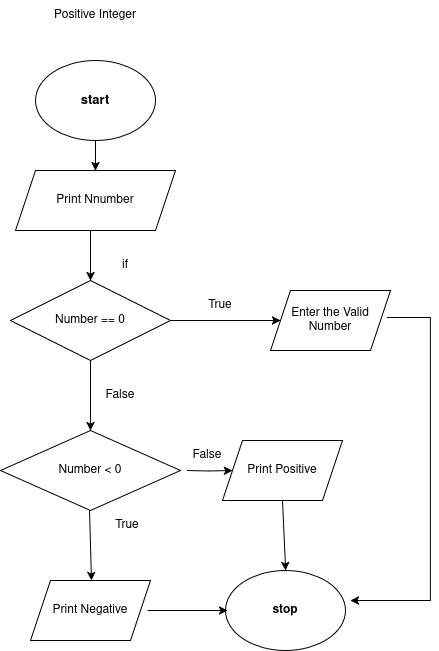

The diagram above was exported from draw.io. Its source (the exported page's mxGraphModel, read from the mxfile embedded in the PNG):
<mxGraphModel dx="1434" dy="698" grid="1" gridSize="10" guides="1" tooltips="1" connect="1" arrows="1" fold="1" page="1" pageScale="1" pageWidth="850" pageHeight="1100" math="0" shadow="0">
  <root>
    <mxCell id="0" />
    <mxCell id="1" parent="0" />
    <mxCell id="PWYuXIfXqLr_8QXN7Mat-50" value="" style="edgeStyle=orthogonalEdgeStyle;rounded=0;orthogonalLoop=1;jettySize=auto;html=1;" edge="1" parent="1" source="PWYuXIfXqLr_8QXN7Mat-51" target="PWYuXIfXqLr_8QXN7Mat-52">
      <mxGeometry relative="1" as="geometry" />
    </mxCell>
    <mxCell id="PWYuXIfXqLr_8QXN7Mat-51" value="&lt;h4 style=&quot;font-size: 13px;&quot;&gt;&lt;font style=&quot;font-size: 13px;&quot;&gt;start&lt;/font&gt;&lt;/h4&gt;" style="ellipse;whiteSpace=wrap;html=1;" vertex="1" parent="1">
      <mxGeometry x="365" y="120" width="120" height="80" as="geometry" />
    </mxCell>
    <mxCell id="PWYuXIfXqLr_8QXN7Mat-52" value="Print Nnumber" style="shape=parallelogram;perimeter=parallelogramPerimeter;whiteSpace=wrap;html=1;fixedSize=1;" vertex="1" parent="1">
      <mxGeometry x="345" y="230" width="160" height="60" as="geometry" />
    </mxCell>
    <mxCell id="PWYuXIfXqLr_8QXN7Mat-55" value="&lt;h4&gt;stop&lt;/h4&gt;" style="ellipse;whiteSpace=wrap;html=1;" vertex="1" parent="1">
      <mxGeometry x="555" y="630" width="120" height="80" as="geometry" />
    </mxCell>
    <mxCell id="PWYuXIfXqLr_8QXN7Mat-57" value="" style="endArrow=classic;html=1;rounded=0;entryX=0.5;entryY=0;entryDx=0;entryDy=0;" edge="1" parent="1">
      <mxGeometry width="50" height="50" relative="1" as="geometry">
        <mxPoint x="420" y="290" as="sourcePoint" />
        <mxPoint x="420" y="340" as="targetPoint" />
      </mxGeometry>
    </mxCell>
    <mxCell id="PWYuXIfXqLr_8QXN7Mat-99" value="" style="edgeStyle=orthogonalEdgeStyle;rounded=0;orthogonalLoop=1;jettySize=auto;html=1;" edge="1" parent="1" target="PWYuXIfXqLr_8QXN7Mat-98">
      <mxGeometry relative="1" as="geometry">
        <mxPoint x="517" y="530" as="sourcePoint" />
      </mxGeometry>
    </mxCell>
    <mxCell id="PWYuXIfXqLr_8QXN7Mat-59" value="Number &amp;lt; 0" style="rhombus;whiteSpace=wrap;html=1;" vertex="1" parent="1">
      <mxGeometry x="330" y="490" width="180" height="80" as="geometry" />
    </mxCell>
    <mxCell id="PWYuXIfXqLr_8QXN7Mat-62" value="True" style="text;html=1;align=center;verticalAlign=middle;whiteSpace=wrap;rounded=0;" vertex="1" parent="1">
      <mxGeometry x="427" y="570" width="60" height="30" as="geometry" />
    </mxCell>
    <mxCell id="PWYuXIfXqLr_8QXN7Mat-63" value="False" style="text;html=1;align=center;verticalAlign=middle;whiteSpace=wrap;rounded=0;" vertex="1" parent="1">
      <mxGeometry x="507" y="500" width="60" height="30" as="geometry" />
    </mxCell>
    <mxCell id="PWYuXIfXqLr_8QXN7Mat-72" value="Positive Integer" style="text;html=1;align=center;verticalAlign=middle;whiteSpace=wrap;rounded=0;" vertex="1" parent="1">
      <mxGeometry x="365" y="60" width="120" height="30" as="geometry" />
    </mxCell>
    <mxCell id="PWYuXIfXqLr_8QXN7Mat-89" value="if" style="text;html=1;align=center;verticalAlign=middle;whiteSpace=wrap;rounded=0;" vertex="1" parent="1">
      <mxGeometry x="425" y="310" width="60" height="30" as="geometry" />
    </mxCell>
    <mxCell id="PWYuXIfXqLr_8QXN7Mat-93" value="" style="edgeStyle=orthogonalEdgeStyle;rounded=0;orthogonalLoop=1;jettySize=auto;html=1;" edge="1" parent="1">
      <mxGeometry relative="1" as="geometry">
        <mxPoint x="477" y="670" as="sourcePoint" />
        <mxPoint x="557" y="670" as="targetPoint" />
      </mxGeometry>
    </mxCell>
    <mxCell id="PWYuXIfXqLr_8QXN7Mat-91" value="Print Negative" style="shape=parallelogram;perimeter=parallelogramPerimeter;whiteSpace=wrap;html=1;fixedSize=1;" vertex="1" parent="1">
      <mxGeometry x="360" y="640" width="120" height="60" as="geometry" />
    </mxCell>
    <mxCell id="PWYuXIfXqLr_8QXN7Mat-95" value="" style="endArrow=classic;html=1;rounded=0;entryX=0.5;entryY=0;entryDx=0;entryDy=0;" edge="1" parent="1">
      <mxGeometry width="50" height="50" relative="1" as="geometry">
        <mxPoint x="419" y="570" as="sourcePoint" />
        <mxPoint x="421" y="640" as="targetPoint" />
      </mxGeometry>
    </mxCell>
    <mxCell id="PWYuXIfXqLr_8QXN7Mat-98" value="Print Positive" style="shape=parallelogram;perimeter=parallelogramPerimeter;whiteSpace=wrap;html=1;fixedSize=1;" vertex="1" parent="1">
      <mxGeometry x="552" y="500" width="120" height="60" as="geometry" />
    </mxCell>
    <mxCell id="PWYuXIfXqLr_8QXN7Mat-101" value="" style="endArrow=classic;html=1;rounded=0;exitX=0.5;exitY=1;exitDx=0;exitDy=0;" edge="1" parent="1" source="PWYuXIfXqLr_8QXN7Mat-98">
      <mxGeometry width="50" height="50" relative="1" as="geometry">
        <mxPoint x="602" y="560" as="sourcePoint" />
        <mxPoint x="615.1826524015539" y="630.0183528341877" as="targetPoint" />
      </mxGeometry>
    </mxCell>
    <mxCell id="PWYuXIfXqLr_8QXN7Mat-105" value="" style="edgeStyle=orthogonalEdgeStyle;rounded=0;orthogonalLoop=1;jettySize=auto;html=1;" edge="1" parent="1" source="PWYuXIfXqLr_8QXN7Mat-103" target="PWYuXIfXqLr_8QXN7Mat-104">
      <mxGeometry relative="1" as="geometry" />
    </mxCell>
    <mxCell id="PWYuXIfXqLr_8QXN7Mat-106" value="" style="edgeStyle=orthogonalEdgeStyle;rounded=0;orthogonalLoop=1;jettySize=auto;html=1;" edge="1" parent="1" source="PWYuXIfXqLr_8QXN7Mat-103" target="PWYuXIfXqLr_8QXN7Mat-59">
      <mxGeometry relative="1" as="geometry" />
    </mxCell>
    <mxCell id="PWYuXIfXqLr_8QXN7Mat-103" value="Number == 0" style="rhombus;whiteSpace=wrap;html=1;" vertex="1" parent="1">
      <mxGeometry x="340" y="340" width="160" height="80" as="geometry" />
    </mxCell>
    <mxCell id="PWYuXIfXqLr_8QXN7Mat-104" value="Enter the Valid Number" style="shape=parallelogram;perimeter=parallelogramPerimeter;whiteSpace=wrap;html=1;fixedSize=1;" vertex="1" parent="1">
      <mxGeometry x="600" y="350" width="120" height="60" as="geometry" />
    </mxCell>
    <mxCell id="PWYuXIfXqLr_8QXN7Mat-107" value="False" style="text;html=1;align=center;verticalAlign=middle;whiteSpace=wrap;rounded=0;" vertex="1" parent="1">
      <mxGeometry x="420" y="440" width="60" height="30" as="geometry" />
    </mxCell>
    <mxCell id="PWYuXIfXqLr_8QXN7Mat-108" value="True" style="text;html=1;align=center;verticalAlign=middle;whiteSpace=wrap;rounded=0;" vertex="1" parent="1">
      <mxGeometry x="520" y="350" width="60" height="30" as="geometry" />
    </mxCell>
    <mxCell id="PWYuXIfXqLr_8QXN7Mat-109" value="" style="endArrow=classic;html=1;rounded=0;exitX=0.975;exitY=0.45;exitDx=0;exitDy=0;exitPerimeter=0;" edge="1" parent="1" source="PWYuXIfXqLr_8QXN7Mat-104">
      <mxGeometry width="50" height="50" relative="1" as="geometry">
        <mxPoint x="760" y="380" as="sourcePoint" />
        <mxPoint x="680" y="660" as="targetPoint" />
        <Array as="points">
          <mxPoint x="760" y="377" />
          <mxPoint x="760" y="530" />
          <mxPoint x="760" y="660" />
        </Array>
      </mxGeometry>
    </mxCell>
  </root>
</mxGraphModel>